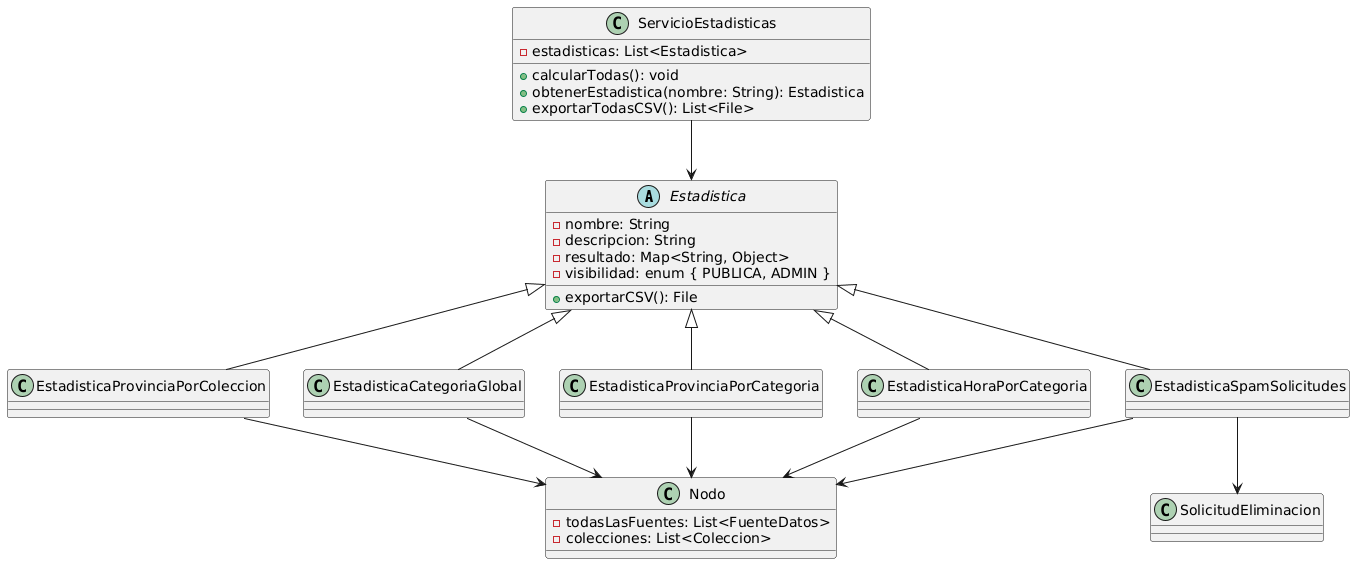

The diagram above was rendered by PlantUML. Its source (embedded in the PNG):
@startuml
abstract class Estadistica {
  - nombre: String
  - descripcion: String
  - resultado: Map<String, Object>
  - visibilidad: enum { PUBLICA, ADMIN }
  + exportarCSV(): File
}

class EstadisticaProvinciaPorColeccion
class EstadisticaCategoriaGlobal
class EstadisticaProvinciaPorCategoria
class EstadisticaHoraPorCategoria
class EstadisticaSpamSolicitudes

class ServicioEstadisticas {
  - estadisticas: List<Estadistica>
  + calcularTodas(): void
  + obtenerEstadistica(nombre: String): Estadistica
  + exportarTodasCSV(): List<File>
}


class Nodo {
  - todasLasFuentes: List<FuenteDatos>
  - colecciones: List<Coleccion>
}



class SolicitudEliminacion

' Herencia
Estadistica <|-- EstadisticaProvinciaPorColeccion
Estadistica <|-- EstadisticaCategoriaGlobal
Estadistica <|-- EstadisticaProvinciaPorCategoria
Estadistica <|-- EstadisticaHoraPorCategoria
Estadistica <|-- EstadisticaSpamSolicitudes

' Relaciones principales
ServicioEstadisticas --> Estadistica



' Estadísticas acceden directamente al Nodo
EstadisticaProvinciaPorColeccion --> Nodo
EstadisticaCategoriaGlobal --> Nodo
EstadisticaProvinciaPorCategoria --> Nodo
EstadisticaHoraPorCategoria --> Nodo
EstadisticaSpamSolicitudes --> Nodo
EstadisticaSpamSolicitudes --> SolicitudEliminacion
@enduml